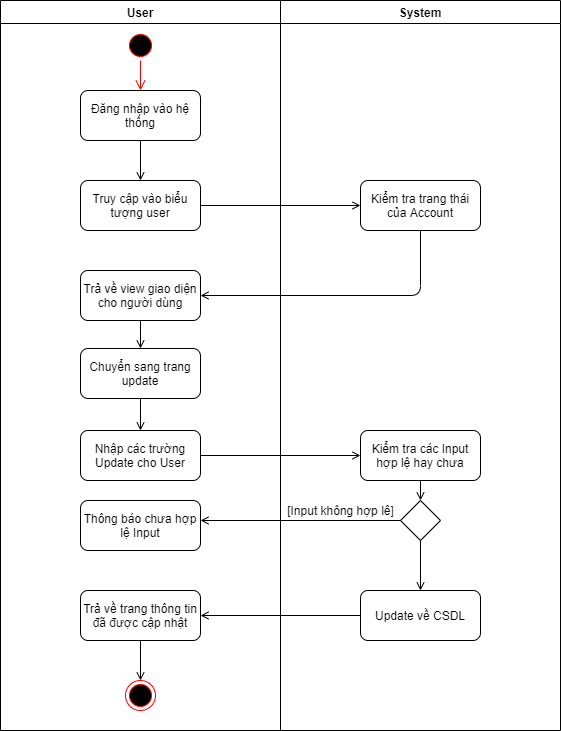

The diagram above was exported from draw.io. Its source (the exported page's mxGraphModel, read from the mxfile embedded in the PNG):
<mxGraphModel dx="1038" dy="489" grid="1" gridSize="10" guides="1" tooltips="1" connect="1" arrows="1" fold="1" page="1" pageScale="1" pageWidth="1169" pageHeight="826" background="none" math="0" shadow="0">
  <root>
    <mxCell id="0" />
    <mxCell id="1" parent="0" />
    <mxCell id="2" value="User" style="swimlane;whiteSpace=wrap" parent="1" vertex="1">
      <mxGeometry x="240" y="40" width="280" height="730" as="geometry" />
    </mxCell>
    <mxCell id="fEuUP6OAc4nk_3SeuUqQ-41" value="" style="ellipse;html=1;shape=startState;fillColor=#000000;strokeColor=#ff0000;" vertex="1" parent="2">
      <mxGeometry x="125" y="30" width="30" height="30" as="geometry" />
    </mxCell>
    <mxCell id="fEuUP6OAc4nk_3SeuUqQ-42" value="" style="edgeStyle=orthogonalEdgeStyle;html=1;verticalAlign=bottom;endArrow=open;endSize=8;strokeColor=#ff0000;" edge="1" source="fEuUP6OAc4nk_3SeuUqQ-41" parent="2">
      <mxGeometry relative="1" as="geometry">
        <mxPoint x="140" y="90" as="targetPoint" />
      </mxGeometry>
    </mxCell>
    <mxCell id="fEuUP6OAc4nk_3SeuUqQ-44" value="Đăng nhập vào hệ thống" style="rounded=1;whiteSpace=wrap;html=1;" vertex="1" parent="2">
      <mxGeometry x="80" y="90" width="120" height="50" as="geometry" />
    </mxCell>
    <mxCell id="fEuUP6OAc4nk_3SeuUqQ-45" value="Truy cập vào biểu tượng user" style="rounded=1;whiteSpace=wrap;html=1;" vertex="1" parent="2">
      <mxGeometry x="80" y="180" width="120" height="50" as="geometry" />
    </mxCell>
    <mxCell id="fEuUP6OAc4nk_3SeuUqQ-46" value="" style="endArrow=open;html=1;exitX=0.5;exitY=1;exitDx=0;exitDy=0;entryX=0.5;entryY=0;entryDx=0;entryDy=0;endFill=0;" edge="1" parent="2" source="fEuUP6OAc4nk_3SeuUqQ-44" target="fEuUP6OAc4nk_3SeuUqQ-45">
      <mxGeometry width="50" height="50" relative="1" as="geometry">
        <mxPoint x="260" y="170" as="sourcePoint" />
        <mxPoint x="310" y="120" as="targetPoint" />
      </mxGeometry>
    </mxCell>
    <mxCell id="fEuUP6OAc4nk_3SeuUqQ-49" value="Trả về view giao diện cho người dùng" style="rounded=1;whiteSpace=wrap;html=1;" vertex="1" parent="2">
      <mxGeometry x="80" y="270" width="120" height="50" as="geometry" />
    </mxCell>
    <mxCell id="fEuUP6OAc4nk_3SeuUqQ-51" value="Chuyển sang trang update&lt;span style=&quot;color: rgba(0 , 0 , 0 , 0) ; font-family: monospace ; font-size: 0px&quot;&gt;%3CmxGraphModel%3E%3Croot%3E%3CmxCell%20id%3D%220%22%2F%3E%3CmxCell%20id%3D%221%22%20parent%3D%220%22%2F%3E%3CmxCell%20id%3D%222%22%20value%3D%22Ki%E1%BB%83m%20tra%20trang%20th%C3%A1i%20c%E1%BB%A7a%20Account%22%20style%3D%22rounded%3D1%3BwhiteSpace%3Dwrap%3Bhtml%3D1%3B%22%20vertex%3D%221%22%20parent%3D%221%22%3E%3CmxGeometry%20x%3D%22600%22%20y%3D%22220%22%20width%3D%22120%22%20height%3D%2250%22%20as%3D%22geometry%22%2F%3E%3C%2FmxCell%3E%3C%2Froot%3E%3C%2FmxGraphModel%3E&lt;/span&gt;" style="rounded=1;whiteSpace=wrap;html=1;" vertex="1" parent="2">
      <mxGeometry x="80" y="348" width="120" height="50" as="geometry" />
    </mxCell>
    <mxCell id="fEuUP6OAc4nk_3SeuUqQ-52" value="Nhập các trường Update cho User" style="rounded=1;whiteSpace=wrap;html=1;" vertex="1" parent="2">
      <mxGeometry x="80" y="430" width="120" height="50" as="geometry" />
    </mxCell>
    <mxCell id="fEuUP6OAc4nk_3SeuUqQ-53" value="" style="endArrow=open;html=1;exitX=0.5;exitY=1;exitDx=0;exitDy=0;entryX=0.5;entryY=0;entryDx=0;entryDy=0;endFill=0;" edge="1" parent="2" source="fEuUP6OAc4nk_3SeuUqQ-49" target="fEuUP6OAc4nk_3SeuUqQ-51">
      <mxGeometry width="50" height="50" relative="1" as="geometry">
        <mxPoint x="260" y="360" as="sourcePoint" />
        <mxPoint x="310" y="310" as="targetPoint" />
      </mxGeometry>
    </mxCell>
    <mxCell id="fEuUP6OAc4nk_3SeuUqQ-55" value="" style="endArrow=open;html=1;exitX=0.5;exitY=1;exitDx=0;exitDy=0;entryX=0.5;entryY=0;entryDx=0;entryDy=0;endFill=0;" edge="1" parent="2" source="fEuUP6OAc4nk_3SeuUqQ-51" target="fEuUP6OAc4nk_3SeuUqQ-52">
      <mxGeometry width="50" height="50" relative="1" as="geometry">
        <mxPoint x="260" y="360" as="sourcePoint" />
        <mxPoint x="310" y="310" as="targetPoint" />
      </mxGeometry>
    </mxCell>
    <mxCell id="fEuUP6OAc4nk_3SeuUqQ-61" value="Thông báo chưa hợp lệ Input" style="rounded=1;whiteSpace=wrap;html=1;" vertex="1" parent="2">
      <mxGeometry x="80" y="500" width="120" height="50" as="geometry" />
    </mxCell>
    <mxCell id="fEuUP6OAc4nk_3SeuUqQ-66" value="Trả về trang thông tin đã được cập nhật" style="rounded=1;whiteSpace=wrap;html=1;" vertex="1" parent="2">
      <mxGeometry x="80" y="590" width="120" height="50" as="geometry" />
    </mxCell>
    <mxCell id="fEuUP6OAc4nk_3SeuUqQ-68" value="" style="ellipse;html=1;shape=endState;fillColor=#000000;strokeColor=#ff0000;" vertex="1" parent="2">
      <mxGeometry x="125" y="680" width="30" height="30" as="geometry" />
    </mxCell>
    <mxCell id="fEuUP6OAc4nk_3SeuUqQ-69" value="" style="endArrow=open;html=1;exitX=0.5;exitY=1;exitDx=0;exitDy=0;entryX=0.5;entryY=0;entryDx=0;entryDy=0;endFill=0;" edge="1" parent="2" source="fEuUP6OAc4nk_3SeuUqQ-66" target="fEuUP6OAc4nk_3SeuUqQ-68">
      <mxGeometry width="50" height="50" relative="1" as="geometry">
        <mxPoint x="260" y="650" as="sourcePoint" />
        <mxPoint x="310" y="600" as="targetPoint" />
      </mxGeometry>
    </mxCell>
    <mxCell id="3" value="System" style="swimlane;whiteSpace=wrap" parent="1" vertex="1">
      <mxGeometry x="520" y="40" width="280" height="730" as="geometry" />
    </mxCell>
    <mxCell id="fEuUP6OAc4nk_3SeuUqQ-47" value="Kiểm tra trang thái của Account" style="rounded=1;whiteSpace=wrap;html=1;" vertex="1" parent="3">
      <mxGeometry x="80" y="180" width="120" height="50" as="geometry" />
    </mxCell>
    <mxCell id="fEuUP6OAc4nk_3SeuUqQ-57" value="Kiểm tra các Input hợp lệ hay chưa" style="rounded=1;whiteSpace=wrap;html=1;" vertex="1" parent="3">
      <mxGeometry x="80" y="430" width="120" height="50" as="geometry" />
    </mxCell>
    <mxCell id="fEuUP6OAc4nk_3SeuUqQ-58" value="" style="rhombus;whiteSpace=wrap;html=1;" vertex="1" parent="3">
      <mxGeometry x="120" y="500" width="40" height="40" as="geometry" />
    </mxCell>
    <mxCell id="fEuUP6OAc4nk_3SeuUqQ-59" value="" style="endArrow=open;html=1;exitX=0.5;exitY=1;exitDx=0;exitDy=0;entryX=0.5;entryY=0;entryDx=0;entryDy=0;endFill=0;" edge="1" parent="3" source="fEuUP6OAc4nk_3SeuUqQ-57" target="fEuUP6OAc4nk_3SeuUqQ-58">
      <mxGeometry width="50" height="50" relative="1" as="geometry">
        <mxPoint x="-20" y="560" as="sourcePoint" />
        <mxPoint x="30" y="510" as="targetPoint" />
      </mxGeometry>
    </mxCell>
    <mxCell id="fEuUP6OAc4nk_3SeuUqQ-63" value="[Input không hợp lê]" style="text;html=1;align=center;verticalAlign=middle;resizable=0;points=[];autosize=1;strokeColor=none;" vertex="1" parent="3">
      <mxGeometry y="500" width="120" height="20" as="geometry" />
    </mxCell>
    <mxCell id="fEuUP6OAc4nk_3SeuUqQ-65" value="Update về CSDL" style="rounded=1;whiteSpace=wrap;html=1;" vertex="1" parent="3">
      <mxGeometry x="80" y="590" width="120" height="50" as="geometry" />
    </mxCell>
    <mxCell id="fEuUP6OAc4nk_3SeuUqQ-48" value="" style="endArrow=open;html=1;exitX=1;exitY=0.5;exitDx=0;exitDy=0;entryX=0;entryY=0.5;entryDx=0;entryDy=0;endFill=0;" edge="1" parent="1" source="fEuUP6OAc4nk_3SeuUqQ-45" target="fEuUP6OAc4nk_3SeuUqQ-47">
      <mxGeometry width="50" height="50" relative="1" as="geometry">
        <mxPoint x="500" y="210" as="sourcePoint" />
        <mxPoint x="550" y="160" as="targetPoint" />
      </mxGeometry>
    </mxCell>
    <mxCell id="fEuUP6OAc4nk_3SeuUqQ-50" value="" style="endArrow=open;html=1;exitX=0.5;exitY=1;exitDx=0;exitDy=0;entryX=1;entryY=0.5;entryDx=0;entryDy=0;endFill=0;" edge="1" parent="1" source="fEuUP6OAc4nk_3SeuUqQ-47" target="fEuUP6OAc4nk_3SeuUqQ-49">
      <mxGeometry width="50" height="50" relative="1" as="geometry">
        <mxPoint x="500" y="410" as="sourcePoint" />
        <mxPoint x="550" y="360" as="targetPoint" />
        <Array as="points">
          <mxPoint x="660" y="335" />
        </Array>
      </mxGeometry>
    </mxCell>
    <mxCell id="fEuUP6OAc4nk_3SeuUqQ-56" value="" style="endArrow=open;html=1;exitX=1;exitY=0.5;exitDx=0;exitDy=0;endFill=0;" edge="1" parent="1" source="fEuUP6OAc4nk_3SeuUqQ-52">
      <mxGeometry width="50" height="50" relative="1" as="geometry">
        <mxPoint x="500" y="400" as="sourcePoint" />
        <mxPoint x="600" y="495" as="targetPoint" />
      </mxGeometry>
    </mxCell>
    <mxCell id="fEuUP6OAc4nk_3SeuUqQ-60" value="" style="endArrow=open;html=1;exitX=0;exitY=0.5;exitDx=0;exitDy=0;endFill=0;" edge="1" parent="1" source="fEuUP6OAc4nk_3SeuUqQ-58">
      <mxGeometry width="50" height="50" relative="1" as="geometry">
        <mxPoint x="500" y="600" as="sourcePoint" />
        <mxPoint x="440" y="560" as="targetPoint" />
      </mxGeometry>
    </mxCell>
    <mxCell id="fEuUP6OAc4nk_3SeuUqQ-64" value="" style="endArrow=open;html=1;exitX=0.5;exitY=1;exitDx=0;exitDy=0;endFill=0;" edge="1" parent="1" source="fEuUP6OAc4nk_3SeuUqQ-58">
      <mxGeometry width="50" height="50" relative="1" as="geometry">
        <mxPoint x="500" y="600" as="sourcePoint" />
        <mxPoint x="660" y="630" as="targetPoint" />
      </mxGeometry>
    </mxCell>
    <mxCell id="fEuUP6OAc4nk_3SeuUqQ-67" value="" style="endArrow=open;html=1;exitX=0;exitY=0.5;exitDx=0;exitDy=0;entryX=1;entryY=0.5;entryDx=0;entryDy=0;endFill=0;" edge="1" parent="1" source="fEuUP6OAc4nk_3SeuUqQ-65" target="fEuUP6OAc4nk_3SeuUqQ-66">
      <mxGeometry width="50" height="50" relative="1" as="geometry">
        <mxPoint x="500" y="590" as="sourcePoint" />
        <mxPoint x="550" y="540" as="targetPoint" />
      </mxGeometry>
    </mxCell>
  </root>
</mxGraphModel>